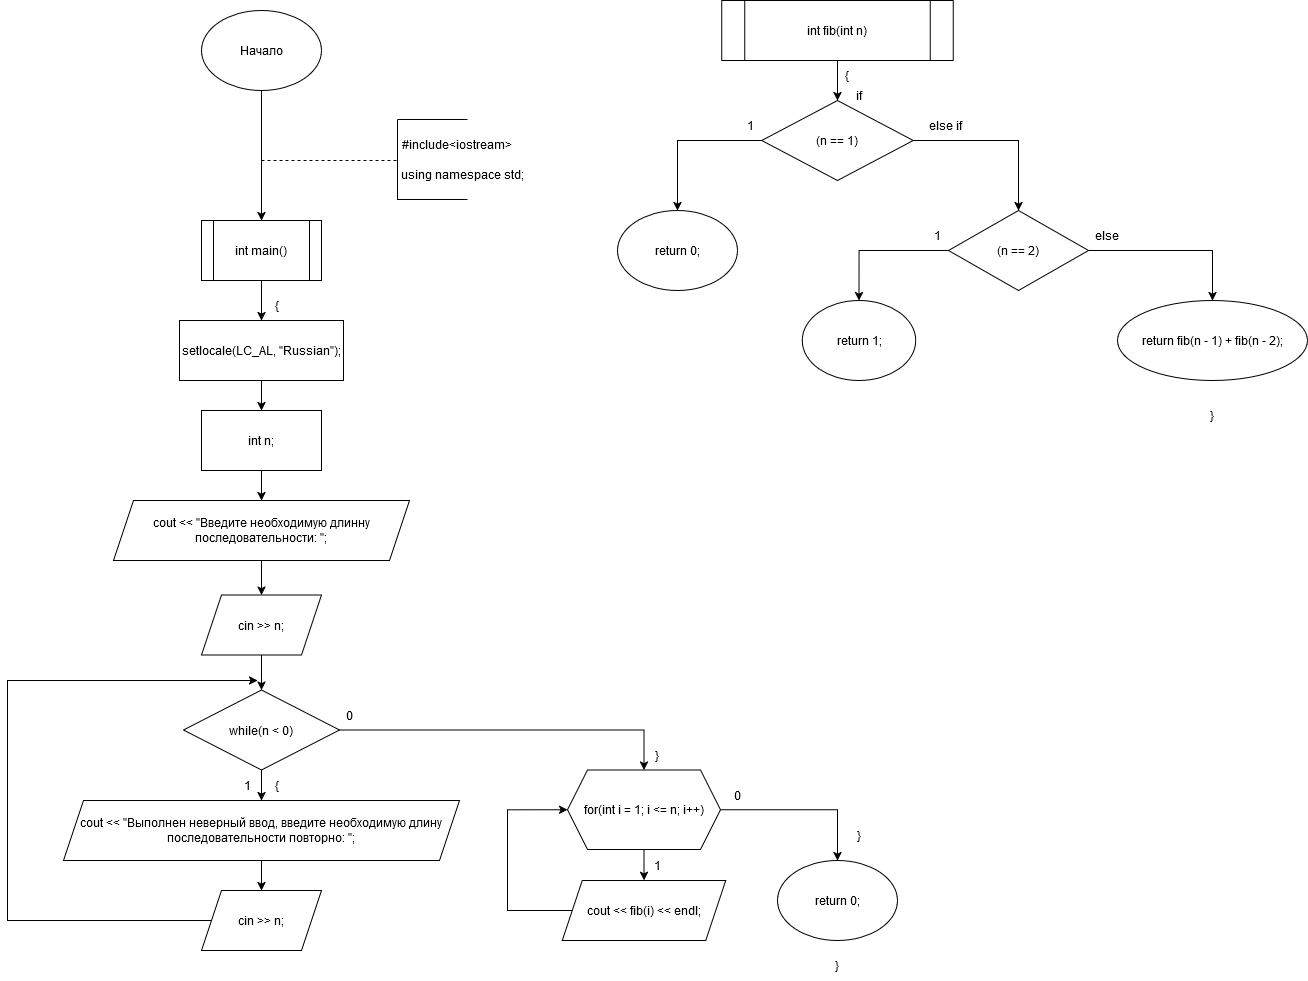

The diagram above was exported from draw.io. Its source (the exported page's mxGraphModel, read from the mxfile embedded in the PNG):
<mxGraphModel dx="1676" dy="1044" grid="1" gridSize="10" guides="1" tooltips="1" connect="1" arrows="1" fold="1" page="1" pageScale="1" pageWidth="827" pageHeight="1169" math="0" shadow="0">
  <root>
    <mxCell id="0" />
    <mxCell id="1" parent="0" />
    <mxCell id="DShoPivdmVsB5PxC9VVR-165" style="edgeStyle=orthogonalEdgeStyle;rounded=0;orthogonalLoop=1;jettySize=auto;html=1;" edge="1" parent="1" source="DShoPivdmVsB5PxC9VVR-166">
      <mxGeometry relative="1" as="geometry">
        <mxPoint x="504" y="640" as="targetPoint" />
      </mxGeometry>
    </mxCell>
    <mxCell id="DShoPivdmVsB5PxC9VVR-166" value="Начало" style="ellipse;whiteSpace=wrap;html=1;" vertex="1" parent="1">
      <mxGeometry x="444" y="430" width="120" height="80" as="geometry" />
    </mxCell>
    <mxCell id="DShoPivdmVsB5PxC9VVR-167" value="" style="endArrow=none;dashed=1;html=1;rounded=0;" edge="1" parent="1">
      <mxGeometry width="50" height="50" relative="1" as="geometry">
        <mxPoint x="504" y="580" as="sourcePoint" />
        <mxPoint x="640" y="580" as="targetPoint" />
      </mxGeometry>
    </mxCell>
    <mxCell id="DShoPivdmVsB5PxC9VVR-168" value="" style="endArrow=none;html=1;rounded=0;" edge="1" parent="1">
      <mxGeometry width="50" height="50" relative="1" as="geometry">
        <mxPoint x="640" y="619" as="sourcePoint" />
        <mxPoint x="640" y="539" as="targetPoint" />
      </mxGeometry>
    </mxCell>
    <mxCell id="DShoPivdmVsB5PxC9VVR-169" value="" style="endArrow=none;html=1;rounded=0;" edge="1" parent="1">
      <mxGeometry width="50" height="50" relative="1" as="geometry">
        <mxPoint x="640" y="539" as="sourcePoint" />
        <mxPoint x="710" y="539" as="targetPoint" />
      </mxGeometry>
    </mxCell>
    <mxCell id="DShoPivdmVsB5PxC9VVR-170" value="" style="endArrow=none;html=1;rounded=0;" edge="1" parent="1">
      <mxGeometry width="50" height="50" relative="1" as="geometry">
        <mxPoint x="640" y="619" as="sourcePoint" />
        <mxPoint x="710" y="619" as="targetPoint" />
        <Array as="points">
          <mxPoint x="670" y="619" />
        </Array>
      </mxGeometry>
    </mxCell>
    <mxCell id="DShoPivdmVsB5PxC9VVR-171" value="#include&amp;lt;iostream&amp;gt;" style="text;html=1;align=center;verticalAlign=middle;whiteSpace=wrap;rounded=0;" vertex="1" parent="1">
      <mxGeometry x="670" y="549" width="60" height="30" as="geometry" />
    </mxCell>
    <mxCell id="DShoPivdmVsB5PxC9VVR-172" value="using namespace std;" style="text;html=1;align=center;verticalAlign=middle;whiteSpace=wrap;rounded=0;" vertex="1" parent="1">
      <mxGeometry x="630" y="579" width="150" height="30" as="geometry" />
    </mxCell>
    <mxCell id="DShoPivdmVsB5PxC9VVR-173" style="edgeStyle=orthogonalEdgeStyle;rounded=0;orthogonalLoop=1;jettySize=auto;html=1;entryX=0.5;entryY=0;entryDx=0;entryDy=0;" edge="1" parent="1" source="DShoPivdmVsB5PxC9VVR-174" target="DShoPivdmVsB5PxC9VVR-176">
      <mxGeometry relative="1" as="geometry" />
    </mxCell>
    <mxCell id="DShoPivdmVsB5PxC9VVR-174" value="int main()" style="shape=process;whiteSpace=wrap;html=1;backgroundOutline=1;" vertex="1" parent="1">
      <mxGeometry x="444" y="640" width="120" height="60" as="geometry" />
    </mxCell>
    <mxCell id="DShoPivdmVsB5PxC9VVR-175" value="" style="edgeStyle=orthogonalEdgeStyle;rounded=0;orthogonalLoop=1;jettySize=auto;html=1;" edge="1" parent="1" source="DShoPivdmVsB5PxC9VVR-176" target="DShoPivdmVsB5PxC9VVR-178">
      <mxGeometry relative="1" as="geometry" />
    </mxCell>
    <mxCell id="DShoPivdmVsB5PxC9VVR-176" value="setlocale(LC_AL, &quot;Russian&quot;);" style="rounded=0;whiteSpace=wrap;html=1;" vertex="1" parent="1">
      <mxGeometry x="422" y="740" width="164" height="60" as="geometry" />
    </mxCell>
    <mxCell id="DShoPivdmVsB5PxC9VVR-177" value="" style="edgeStyle=orthogonalEdgeStyle;rounded=0;orthogonalLoop=1;jettySize=auto;html=1;entryX=0.5;entryY=0;entryDx=0;entryDy=0;" edge="1" parent="1" source="DShoPivdmVsB5PxC9VVR-178" target="DShoPivdmVsB5PxC9VVR-185">
      <mxGeometry relative="1" as="geometry" />
    </mxCell>
    <mxCell id="DShoPivdmVsB5PxC9VVR-178" value="int n;" style="whiteSpace=wrap;html=1;rounded=0;" vertex="1" parent="1">
      <mxGeometry x="444" y="830" width="120" height="60" as="geometry" />
    </mxCell>
    <mxCell id="DShoPivdmVsB5PxC9VVR-179" value="" style="edgeStyle=orthogonalEdgeStyle;rounded=0;orthogonalLoop=1;jettySize=auto;html=1;" edge="1" parent="1" source="DShoPivdmVsB5PxC9VVR-180" target="DShoPivdmVsB5PxC9VVR-183">
      <mxGeometry relative="1" as="geometry" />
    </mxCell>
    <mxCell id="DShoPivdmVsB5PxC9VVR-180" value="cin &amp;gt;&amp;gt; n;" style="shape=parallelogram;perimeter=parallelogramPerimeter;whiteSpace=wrap;html=1;fixedSize=1;rounded=0;" vertex="1" parent="1">
      <mxGeometry x="444" y="1014.5" width="120" height="60" as="geometry" />
    </mxCell>
    <mxCell id="DShoPivdmVsB5PxC9VVR-181" value="" style="edgeStyle=orthogonalEdgeStyle;rounded=0;orthogonalLoop=1;jettySize=auto;html=1;" edge="1" parent="1" source="DShoPivdmVsB5PxC9VVR-183" target="DShoPivdmVsB5PxC9VVR-187">
      <mxGeometry relative="1" as="geometry" />
    </mxCell>
    <mxCell id="DShoPivdmVsB5PxC9VVR-182" style="edgeStyle=orthogonalEdgeStyle;rounded=0;orthogonalLoop=1;jettySize=auto;html=1;entryX=0.5;entryY=0;entryDx=0;entryDy=0;" edge="1" parent="1" source="DShoPivdmVsB5PxC9VVR-183" target="DShoPivdmVsB5PxC9VVR-194">
      <mxGeometry relative="1" as="geometry">
        <mxPoint x="850" y="1190" as="targetPoint" />
      </mxGeometry>
    </mxCell>
    <mxCell id="DShoPivdmVsB5PxC9VVR-183" value="while(n &amp;lt; 0)" style="rhombus;whiteSpace=wrap;html=1;rounded=0;" vertex="1" parent="1">
      <mxGeometry x="426" y="1109.5" width="156" height="80" as="geometry" />
    </mxCell>
    <mxCell id="DShoPivdmVsB5PxC9VVR-184" style="edgeStyle=orthogonalEdgeStyle;rounded=0;orthogonalLoop=1;jettySize=auto;html=1;entryX=0.5;entryY=0;entryDx=0;entryDy=0;" edge="1" parent="1" source="DShoPivdmVsB5PxC9VVR-185" target="DShoPivdmVsB5PxC9VVR-180">
      <mxGeometry relative="1" as="geometry" />
    </mxCell>
    <mxCell id="DShoPivdmVsB5PxC9VVR-185" value="cout &amp;lt;&amp;lt; &quot;Введите необходимую длинну последовательности: &quot;;" style="shape=parallelogram;perimeter=parallelogramPerimeter;whiteSpace=wrap;html=1;fixedSize=1;" vertex="1" parent="1">
      <mxGeometry x="356" y="920" width="296" height="60" as="geometry" />
    </mxCell>
    <mxCell id="DShoPivdmVsB5PxC9VVR-186" value="" style="edgeStyle=orthogonalEdgeStyle;rounded=0;orthogonalLoop=1;jettySize=auto;html=1;" edge="1" parent="1" source="DShoPivdmVsB5PxC9VVR-187" target="DShoPivdmVsB5PxC9VVR-189">
      <mxGeometry relative="1" as="geometry" />
    </mxCell>
    <mxCell id="DShoPivdmVsB5PxC9VVR-187" value="cout &amp;lt;&amp;lt; &quot;Выполнен неверный ввод, введите необходимую длину последовательности повторно: &quot;;" style="shape=parallelogram;perimeter=parallelogramPerimeter;whiteSpace=wrap;html=1;fixedSize=1;rounded=0;" vertex="1" parent="1">
      <mxGeometry x="306" y="1220" width="396" height="60" as="geometry" />
    </mxCell>
    <mxCell id="DShoPivdmVsB5PxC9VVR-188" style="edgeStyle=orthogonalEdgeStyle;rounded=0;orthogonalLoop=1;jettySize=auto;html=1;exitX=0;exitY=0.5;exitDx=0;exitDy=0;" edge="1" parent="1" source="DShoPivdmVsB5PxC9VVR-189">
      <mxGeometry relative="1" as="geometry">
        <mxPoint x="500" y="1100" as="targetPoint" />
        <Array as="points">
          <mxPoint x="250" y="1340" />
          <mxPoint x="250" y="1100" />
          <mxPoint x="490" y="1100" />
        </Array>
      </mxGeometry>
    </mxCell>
    <mxCell id="DShoPivdmVsB5PxC9VVR-189" value="cin &amp;gt;&amp;gt; n;" style="shape=parallelogram;perimeter=parallelogramPerimeter;whiteSpace=wrap;html=1;fixedSize=1;rounded=0;" vertex="1" parent="1">
      <mxGeometry x="444" y="1310" width="120" height="60" as="geometry" />
    </mxCell>
    <mxCell id="DShoPivdmVsB5PxC9VVR-190" value="{" style="text;html=1;align=center;verticalAlign=middle;whiteSpace=wrap;rounded=0;" vertex="1" parent="1">
      <mxGeometry x="490" y="1189.5" width="60" height="30" as="geometry" />
    </mxCell>
    <mxCell id="DShoPivdmVsB5PxC9VVR-191" value="1" style="text;html=1;align=center;verticalAlign=middle;whiteSpace=wrap;rounded=0;" vertex="1" parent="1">
      <mxGeometry x="460" y="1189.5" width="60" height="30" as="geometry" />
    </mxCell>
    <mxCell id="DShoPivdmVsB5PxC9VVR-192" value="" style="edgeStyle=orthogonalEdgeStyle;rounded=0;orthogonalLoop=1;jettySize=auto;html=1;" edge="1" parent="1" source="DShoPivdmVsB5PxC9VVR-194" target="DShoPivdmVsB5PxC9VVR-198">
      <mxGeometry relative="1" as="geometry" />
    </mxCell>
    <mxCell id="DShoPivdmVsB5PxC9VVR-193" style="edgeStyle=orthogonalEdgeStyle;rounded=0;orthogonalLoop=1;jettySize=auto;html=1;entryX=0.5;entryY=0;entryDx=0;entryDy=0;" edge="1" parent="1" source="DShoPivdmVsB5PxC9VVR-194" target="DShoPivdmVsB5PxC9VVR-200">
      <mxGeometry relative="1" as="geometry">
        <mxPoint x="1050" y="1290" as="targetPoint" />
      </mxGeometry>
    </mxCell>
    <mxCell id="DShoPivdmVsB5PxC9VVR-194" value="for(int i = 1; i &amp;lt;= n; i++)" style="shape=hexagon;perimeter=hexagonPerimeter2;whiteSpace=wrap;html=1;fixedSize=1;" vertex="1" parent="1">
      <mxGeometry x="810" y="1189.5" width="153" height="79.5" as="geometry" />
    </mxCell>
    <mxCell id="DShoPivdmVsB5PxC9VVR-195" value="0" style="text;html=1;align=center;verticalAlign=middle;whiteSpace=wrap;rounded=0;" vertex="1" parent="1">
      <mxGeometry x="564" y="1120" width="56" height="30" as="geometry" />
    </mxCell>
    <mxCell id="DShoPivdmVsB5PxC9VVR-196" value="}" style="text;html=1;align=center;verticalAlign=middle;whiteSpace=wrap;rounded=0;" vertex="1" parent="1">
      <mxGeometry x="870" y="1159.5" width="60" height="30" as="geometry" />
    </mxCell>
    <mxCell id="DShoPivdmVsB5PxC9VVR-197" style="edgeStyle=orthogonalEdgeStyle;rounded=0;orthogonalLoop=1;jettySize=auto;html=1;entryX=0;entryY=0.5;entryDx=0;entryDy=0;exitX=0;exitY=0.5;exitDx=0;exitDy=0;" edge="1" parent="1" source="DShoPivdmVsB5PxC9VVR-198" target="DShoPivdmVsB5PxC9VVR-194">
      <mxGeometry relative="1" as="geometry">
        <Array as="points">
          <mxPoint x="750" y="1330" />
          <mxPoint x="750" y="1229" />
        </Array>
      </mxGeometry>
    </mxCell>
    <mxCell id="DShoPivdmVsB5PxC9VVR-198" value="cout &amp;lt;&amp;lt; fib(i) &amp;lt;&amp;lt; endl;" style="shape=parallelogram;perimeter=parallelogramPerimeter;whiteSpace=wrap;html=1;fixedSize=1;" vertex="1" parent="1">
      <mxGeometry x="804.75" y="1300" width="163.5" height="60" as="geometry" />
    </mxCell>
    <mxCell id="DShoPivdmVsB5PxC9VVR-199" value="1" style="text;html=1;align=center;verticalAlign=middle;whiteSpace=wrap;rounded=0;" vertex="1" parent="1">
      <mxGeometry x="870" y="1270" width="60" height="30" as="geometry" />
    </mxCell>
    <mxCell id="DShoPivdmVsB5PxC9VVR-200" value="return 0;" style="ellipse;whiteSpace=wrap;html=1;" vertex="1" parent="1">
      <mxGeometry x="1020" y="1280" width="120" height="80" as="geometry" />
    </mxCell>
    <mxCell id="DShoPivdmVsB5PxC9VVR-201" value="" style="edgeStyle=orthogonalEdgeStyle;rounded=0;orthogonalLoop=1;jettySize=auto;html=1;" edge="1" parent="1" source="DShoPivdmVsB5PxC9VVR-202" target="DShoPivdmVsB5PxC9VVR-205">
      <mxGeometry relative="1" as="geometry" />
    </mxCell>
    <mxCell id="DShoPivdmVsB5PxC9VVR-202" value="int fib(int n)" style="shape=process;whiteSpace=wrap;html=1;backgroundOutline=1;" vertex="1" parent="1">
      <mxGeometry x="964.25" y="420" width="231.5" height="60" as="geometry" />
    </mxCell>
    <mxCell id="DShoPivdmVsB5PxC9VVR-203" style="edgeStyle=orthogonalEdgeStyle;rounded=0;orthogonalLoop=1;jettySize=auto;html=1;entryX=0.5;entryY=0;entryDx=0;entryDy=0;" edge="1" parent="1" source="DShoPivdmVsB5PxC9VVR-205" target="DShoPivdmVsB5PxC9VVR-208">
      <mxGeometry relative="1" as="geometry">
        <mxPoint x="920" y="640" as="targetPoint" />
      </mxGeometry>
    </mxCell>
    <mxCell id="DShoPivdmVsB5PxC9VVR-204" style="edgeStyle=orthogonalEdgeStyle;rounded=0;orthogonalLoop=1;jettySize=auto;html=1;exitX=1;exitY=0.5;exitDx=0;exitDy=0;entryX=0.5;entryY=0;entryDx=0;entryDy=0;" edge="1" parent="1" source="DShoPivdmVsB5PxC9VVR-205" target="DShoPivdmVsB5PxC9VVR-212">
      <mxGeometry relative="1" as="geometry" />
    </mxCell>
    <mxCell id="DShoPivdmVsB5PxC9VVR-205" value="(n == 1)" style="rhombus;whiteSpace=wrap;html=1;" vertex="1" parent="1">
      <mxGeometry x="1004.25" y="520" width="151.5" height="80" as="geometry" />
    </mxCell>
    <mxCell id="DShoPivdmVsB5PxC9VVR-206" value="&lt;div&gt;if&lt;/div&gt;" style="text;html=1;align=center;verticalAlign=middle;whiteSpace=wrap;rounded=0;" vertex="1" parent="1">
      <mxGeometry x="1071.5" y="500" width="60" height="30" as="geometry" />
    </mxCell>
    <mxCell id="DShoPivdmVsB5PxC9VVR-207" value="1" style="text;html=1;align=center;verticalAlign=middle;whiteSpace=wrap;rounded=0;" vertex="1" parent="1">
      <mxGeometry x="963" y="530" width="60" height="30" as="geometry" />
    </mxCell>
    <mxCell id="DShoPivdmVsB5PxC9VVR-208" value="return 0;" style="ellipse;whiteSpace=wrap;html=1;" vertex="1" parent="1">
      <mxGeometry x="860" y="630" width="120" height="80" as="geometry" />
    </mxCell>
    <mxCell id="DShoPivdmVsB5PxC9VVR-209" value="else if" style="text;html=1;align=center;verticalAlign=middle;whiteSpace=wrap;rounded=0;" vertex="1" parent="1">
      <mxGeometry x="1158.25" y="530" width="60" height="30" as="geometry" />
    </mxCell>
    <mxCell id="DShoPivdmVsB5PxC9VVR-210" value="" style="edgeStyle=orthogonalEdgeStyle;rounded=0;orthogonalLoop=1;jettySize=auto;html=1;" edge="1" parent="1" source="DShoPivdmVsB5PxC9VVR-212" target="DShoPivdmVsB5PxC9VVR-213">
      <mxGeometry relative="1" as="geometry" />
    </mxCell>
    <mxCell id="DShoPivdmVsB5PxC9VVR-211" value="" style="edgeStyle=orthogonalEdgeStyle;rounded=0;orthogonalLoop=1;jettySize=auto;html=1;" edge="1" parent="1" source="DShoPivdmVsB5PxC9VVR-212" target="DShoPivdmVsB5PxC9VVR-214">
      <mxGeometry relative="1" as="geometry" />
    </mxCell>
    <mxCell id="DShoPivdmVsB5PxC9VVR-212" value="(n == 2)" style="rhombus;whiteSpace=wrap;html=1;" vertex="1" parent="1">
      <mxGeometry x="1191" y="630" width="140" height="80" as="geometry" />
    </mxCell>
    <mxCell id="DShoPivdmVsB5PxC9VVR-213" value="return 1;" style="ellipse;whiteSpace=wrap;html=1;" vertex="1" parent="1">
      <mxGeometry x="1044.75" y="720" width="113.5" height="80" as="geometry" />
    </mxCell>
    <mxCell id="DShoPivdmVsB5PxC9VVR-214" value="return fib(n - 1) + fib(n - 2);" style="ellipse;whiteSpace=wrap;html=1;" vertex="1" parent="1">
      <mxGeometry x="1360" y="720" width="190" height="80" as="geometry" />
    </mxCell>
    <mxCell id="DShoPivdmVsB5PxC9VVR-215" value="else" style="text;html=1;align=center;verticalAlign=middle;whiteSpace=wrap;rounded=0;" vertex="1" parent="1">
      <mxGeometry x="1320" y="640" width="60" height="30" as="geometry" />
    </mxCell>
    <mxCell id="DShoPivdmVsB5PxC9VVR-216" value="1" style="text;html=1;align=center;verticalAlign=middle;whiteSpace=wrap;rounded=0;" vertex="1" parent="1">
      <mxGeometry x="1150" y="640" width="60" height="30" as="geometry" />
    </mxCell>
    <mxCell id="DShoPivdmVsB5PxC9VVR-217" value="}" style="text;html=1;align=center;verticalAlign=middle;whiteSpace=wrap;rounded=0;" vertex="1" parent="1">
      <mxGeometry x="1071.5" y="1240" width="60" height="30" as="geometry" />
    </mxCell>
    <mxCell id="DShoPivdmVsB5PxC9VVR-218" value="{" style="text;html=1;align=center;verticalAlign=middle;whiteSpace=wrap;rounded=0;" vertex="1" parent="1">
      <mxGeometry x="490" y="710" width="60" height="30" as="geometry" />
    </mxCell>
    <mxCell id="DShoPivdmVsB5PxC9VVR-219" value="}" style="text;html=1;align=center;verticalAlign=middle;whiteSpace=wrap;rounded=0;" vertex="1" parent="1">
      <mxGeometry x="1050" y="1370" width="60" height="30" as="geometry" />
    </mxCell>
    <mxCell id="DShoPivdmVsB5PxC9VVR-220" value="{" style="text;html=1;align=center;verticalAlign=middle;whiteSpace=wrap;rounded=0;" vertex="1" parent="1">
      <mxGeometry x="1060" y="480" width="60" height="30" as="geometry" />
    </mxCell>
    <mxCell id="DShoPivdmVsB5PxC9VVR-221" value="}" style="text;html=1;align=center;verticalAlign=middle;whiteSpace=wrap;rounded=0;" vertex="1" parent="1">
      <mxGeometry x="1425" y="820" width="60" height="30" as="geometry" />
    </mxCell>
    <mxCell id="DShoPivdmVsB5PxC9VVR-222" value="0" style="text;html=1;align=center;verticalAlign=middle;whiteSpace=wrap;rounded=0;" vertex="1" parent="1">
      <mxGeometry x="950" y="1200" width="60" height="30" as="geometry" />
    </mxCell>
  </root>
</mxGraphModel>